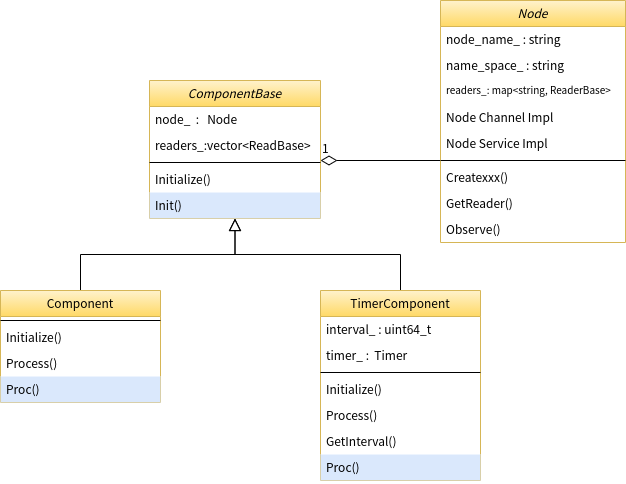

The diagram above was exported from draw.io. Its source (the exported page's mxGraphModel, read from the mxfile embedded in the PNG):
<mxGraphModel dx="1355" dy="774" grid="1" gridSize="10" guides="1" tooltips="1" connect="1" arrows="1" fold="1" page="1" pageScale="1" pageWidth="827" pageHeight="1169" math="0" shadow="0">
  <root>
    <mxCell id="WIyWlLk6GJQsqaUBKTNV-0" />
    <mxCell id="WIyWlLk6GJQsqaUBKTNV-1" parent="WIyWlLk6GJQsqaUBKTNV-0" />
    <mxCell id="zkfFHV4jXpPFQw0GAbJ--12" value="" style="endArrow=block;endSize=10;endFill=0;shadow=0;strokeWidth=1;rounded=0;edgeStyle=elbowEdgeStyle;elbow=vertical;" parent="WIyWlLk6GJQsqaUBKTNV-1" source="zkfFHV4jXpPFQw0GAbJ--6" target="zkfFHV4jXpPFQw0GAbJ--0" edge="1">
      <mxGeometry width="160" relative="1" as="geometry">
        <mxPoint x="200" y="203" as="sourcePoint" />
        <mxPoint x="200" y="203" as="targetPoint" />
      </mxGeometry>
    </mxCell>
    <mxCell id="zkfFHV4jXpPFQw0GAbJ--16" value="" style="endArrow=block;endSize=10;endFill=0;shadow=0;strokeWidth=1;rounded=0;edgeStyle=elbowEdgeStyle;elbow=vertical;" parent="WIyWlLk6GJQsqaUBKTNV-1" source="zkfFHV4jXpPFQw0GAbJ--13" target="zkfFHV4jXpPFQw0GAbJ--0" edge="1">
      <mxGeometry width="160" relative="1" as="geometry">
        <mxPoint x="210" y="373" as="sourcePoint" />
        <mxPoint x="310" y="271" as="targetPoint" />
      </mxGeometry>
    </mxCell>
    <mxCell id="zkfFHV4jXpPFQw0GAbJ--0" value="ComponentBase" style="swimlane;fontStyle=2;align=center;verticalAlign=top;childLayout=stackLayout;horizontal=1;startSize=26;horizontalStack=0;resizeParent=1;resizeLast=0;collapsible=1;marginBottom=0;rounded=0;shadow=0;strokeWidth=1;fillColor=#fff2cc;strokeColor=#d6b656;gradientColor=#ffd966;" parent="WIyWlLk6GJQsqaUBKTNV-1" vertex="1">
      <mxGeometry x="219" y="150" width="171" height="138" as="geometry">
        <mxRectangle x="230" y="140" width="160" height="26" as="alternateBounds" />
      </mxGeometry>
    </mxCell>
    <mxCell id="zkfFHV4jXpPFQw0GAbJ--2" value="node_  :   Node" style="text;align=left;verticalAlign=top;spacingLeft=4;spacingRight=4;overflow=hidden;rotatable=0;points=[[0,0.5],[1,0.5]];portConstraint=eastwest;rounded=0;shadow=0;html=0;" parent="zkfFHV4jXpPFQw0GAbJ--0" vertex="1">
      <mxGeometry y="26" width="171" height="26" as="geometry" />
    </mxCell>
    <mxCell id="i0XgacqGH-5SD39SMsRd-2" value="readers_:vector&lt;ReadBase&gt;" style="text;align=left;verticalAlign=top;spacingLeft=4;spacingRight=4;overflow=hidden;rotatable=0;points=[[0,0.5],[1,0.5]];portConstraint=eastwest;rounded=0;shadow=0;html=0;" parent="zkfFHV4jXpPFQw0GAbJ--0" vertex="1">
      <mxGeometry y="52" width="171" height="26" as="geometry" />
    </mxCell>
    <mxCell id="zkfFHV4jXpPFQw0GAbJ--4" value="" style="line;html=1;strokeWidth=1;align=left;verticalAlign=middle;spacingTop=-1;spacingLeft=3;spacingRight=3;rotatable=0;labelPosition=right;points=[];portConstraint=eastwest;" parent="zkfFHV4jXpPFQw0GAbJ--0" vertex="1">
      <mxGeometry y="78" width="171" height="8" as="geometry" />
    </mxCell>
    <mxCell id="zkfFHV4jXpPFQw0GAbJ--5" value="Initialize()" style="text;align=left;verticalAlign=top;spacingLeft=4;spacingRight=4;overflow=hidden;rotatable=0;points=[[0,0.5],[1,0.5]];portConstraint=eastwest;" parent="zkfFHV4jXpPFQw0GAbJ--0" vertex="1">
      <mxGeometry y="86" width="171" height="26" as="geometry" />
    </mxCell>
    <mxCell id="i0XgacqGH-5SD39SMsRd-3" value="Init()" style="text;align=left;verticalAlign=top;spacingLeft=4;spacingRight=4;overflow=hidden;rotatable=0;points=[[0,0.5],[1,0.5]];portConstraint=eastwest;fillColor=#dae8fc;" parent="zkfFHV4jXpPFQw0GAbJ--0" vertex="1">
      <mxGeometry y="112" width="171" height="26" as="geometry" />
    </mxCell>
    <mxCell id="zkfFHV4jXpPFQw0GAbJ--6" value="Component" style="swimlane;fontStyle=0;align=center;verticalAlign=top;childLayout=stackLayout;horizontal=1;startSize=26;horizontalStack=0;resizeParent=1;resizeLast=0;collapsible=1;marginBottom=0;rounded=0;shadow=0;strokeWidth=1;gradientColor=#ffd966;fillColor=#fff2cc;strokeColor=#d6b656;" parent="WIyWlLk6GJQsqaUBKTNV-1" vertex="1">
      <mxGeometry x="70" y="360" width="160" height="112" as="geometry">
        <mxRectangle x="130" y="380" width="160" height="26" as="alternateBounds" />
      </mxGeometry>
    </mxCell>
    <mxCell id="zkfFHV4jXpPFQw0GAbJ--9" value="" style="line;html=1;strokeWidth=1;align=left;verticalAlign=middle;spacingTop=-1;spacingLeft=3;spacingRight=3;rotatable=0;labelPosition=right;points=[];portConstraint=eastwest;" parent="zkfFHV4jXpPFQw0GAbJ--6" vertex="1">
      <mxGeometry y="26" width="160" height="8" as="geometry" />
    </mxCell>
    <mxCell id="zkfFHV4jXpPFQw0GAbJ--10" value="Initialize()" style="text;align=left;verticalAlign=top;spacingLeft=4;spacingRight=4;overflow=hidden;rotatable=0;points=[[0,0.5],[1,0.5]];portConstraint=eastwest;fontStyle=0" parent="zkfFHV4jXpPFQw0GAbJ--6" vertex="1">
      <mxGeometry y="34" width="160" height="26" as="geometry" />
    </mxCell>
    <mxCell id="zkfFHV4jXpPFQw0GAbJ--11" value="Process()" style="text;align=left;verticalAlign=top;spacingLeft=4;spacingRight=4;overflow=hidden;rotatable=0;points=[[0,0.5],[1,0.5]];portConstraint=eastwest;" parent="zkfFHV4jXpPFQw0GAbJ--6" vertex="1">
      <mxGeometry y="60" width="160" height="26" as="geometry" />
    </mxCell>
    <mxCell id="i0XgacqGH-5SD39SMsRd-5" value="Proc()" style="text;align=left;verticalAlign=top;spacingLeft=4;spacingRight=4;overflow=hidden;rotatable=0;points=[[0,0.5],[1,0.5]];portConstraint=eastwest;fillColor=#dae8fc;" parent="zkfFHV4jXpPFQw0GAbJ--6" vertex="1">
      <mxGeometry y="86" width="160" height="26" as="geometry" />
    </mxCell>
    <mxCell id="zkfFHV4jXpPFQw0GAbJ--13" value="TimerComponent" style="swimlane;fontStyle=0;align=center;verticalAlign=top;childLayout=stackLayout;horizontal=1;startSize=26;horizontalStack=0;resizeParent=1;resizeLast=0;collapsible=1;marginBottom=0;rounded=0;shadow=0;strokeWidth=1;gradientColor=#ffd966;fillColor=#fff2cc;strokeColor=#d6b656;" parent="WIyWlLk6GJQsqaUBKTNV-1" vertex="1">
      <mxGeometry x="390" y="360" width="160" height="190" as="geometry">
        <mxRectangle x="340" y="380" width="170" height="26" as="alternateBounds" />
      </mxGeometry>
    </mxCell>
    <mxCell id="i0XgacqGH-5SD39SMsRd-10" value="interval_ : uint64_t" style="text;align=left;verticalAlign=top;spacingLeft=4;spacingRight=4;overflow=hidden;rotatable=0;points=[[0,0.5],[1,0.5]];portConstraint=eastwest;rounded=0;shadow=0;html=0;" parent="zkfFHV4jXpPFQw0GAbJ--13" vertex="1">
      <mxGeometry y="26" width="160" height="26" as="geometry" />
    </mxCell>
    <mxCell id="i0XgacqGH-5SD39SMsRd-11" value="timer_ :  Timer" style="text;align=left;verticalAlign=top;spacingLeft=4;spacingRight=4;overflow=hidden;rotatable=0;points=[[0,0.5],[1,0.5]];portConstraint=eastwest;rounded=0;shadow=0;html=0;" parent="zkfFHV4jXpPFQw0GAbJ--13" vertex="1">
      <mxGeometry y="52" width="160" height="26" as="geometry" />
    </mxCell>
    <mxCell id="zkfFHV4jXpPFQw0GAbJ--15" value="" style="line;html=1;strokeWidth=1;align=left;verticalAlign=middle;spacingTop=-1;spacingLeft=3;spacingRight=3;rotatable=0;labelPosition=right;points=[];portConstraint=eastwest;" parent="zkfFHV4jXpPFQw0GAbJ--13" vertex="1">
      <mxGeometry y="78" width="160" height="8" as="geometry" />
    </mxCell>
    <mxCell id="i0XgacqGH-5SD39SMsRd-6" value="Initialize()" style="text;align=left;verticalAlign=top;spacingLeft=4;spacingRight=4;overflow=hidden;rotatable=0;points=[[0,0.5],[1,0.5]];portConstraint=eastwest;fontStyle=0" parent="zkfFHV4jXpPFQw0GAbJ--13" vertex="1">
      <mxGeometry y="86" width="160" height="26" as="geometry" />
    </mxCell>
    <mxCell id="i0XgacqGH-5SD39SMsRd-8" value="Process()" style="text;align=left;verticalAlign=top;spacingLeft=4;spacingRight=4;overflow=hidden;rotatable=0;points=[[0,0.5],[1,0.5]];portConstraint=eastwest;" parent="zkfFHV4jXpPFQw0GAbJ--13" vertex="1">
      <mxGeometry y="112" width="160" height="26" as="geometry" />
    </mxCell>
    <mxCell id="i0XgacqGH-5SD39SMsRd-7" value="GetInterval()" style="text;align=left;verticalAlign=top;spacingLeft=4;spacingRight=4;overflow=hidden;rotatable=0;points=[[0,0.5],[1,0.5]];portConstraint=eastwest;" parent="zkfFHV4jXpPFQw0GAbJ--13" vertex="1">
      <mxGeometry y="138" width="160" height="26" as="geometry" />
    </mxCell>
    <mxCell id="i0XgacqGH-5SD39SMsRd-9" value="Proc()" style="text;align=left;verticalAlign=top;spacingLeft=4;spacingRight=4;overflow=hidden;rotatable=0;points=[[0,0.5],[1,0.5]];portConstraint=eastwest;fillColor=#dae8fc;" parent="zkfFHV4jXpPFQw0GAbJ--13" vertex="1">
      <mxGeometry y="164" width="160" height="26" as="geometry" />
    </mxCell>
    <mxCell id="i0XgacqGH-5SD39SMsRd-16" value="1" style="endArrow=none;html=1;endSize=12;startArrow=diamondThin;startSize=14;startFill=0;edgeStyle=orthogonalEdgeStyle;align=left;verticalAlign=bottom;endFill=0;" parent="WIyWlLk6GJQsqaUBKTNV-1" target="i0XgacqGH-5SD39SMsRd-20" edge="1">
      <mxGeometry x="-1" y="3" relative="1" as="geometry">
        <mxPoint x="390" y="230" as="sourcePoint" />
        <mxPoint x="550" y="230" as="targetPoint" />
      </mxGeometry>
    </mxCell>
    <mxCell id="i0XgacqGH-5SD39SMsRd-17" value="Node" style="swimlane;fontStyle=2;align=center;verticalAlign=top;childLayout=stackLayout;horizontal=1;startSize=26;horizontalStack=0;resizeParent=1;resizeLast=0;collapsible=1;marginBottom=0;rounded=0;shadow=0;strokeWidth=1;fillColor=#fff2cc;strokeColor=#d6b656;gradientColor=#ffd966;" parent="WIyWlLk6GJQsqaUBKTNV-1" vertex="1">
      <mxGeometry x="510" y="70" width="185" height="242" as="geometry">
        <mxRectangle x="230" y="140" width="160" height="26" as="alternateBounds" />
      </mxGeometry>
    </mxCell>
    <mxCell id="i0XgacqGH-5SD39SMsRd-18" value="node_name_ : string" style="text;align=left;verticalAlign=top;spacingLeft=4;spacingRight=4;overflow=hidden;rotatable=0;points=[[0,0.5],[1,0.5]];portConstraint=eastwest;rounded=0;shadow=0;html=0;" parent="i0XgacqGH-5SD39SMsRd-17" vertex="1">
      <mxGeometry y="26" width="185" height="26" as="geometry" />
    </mxCell>
    <mxCell id="i0XgacqGH-5SD39SMsRd-23" value="name_space_ : string" style="text;align=left;verticalAlign=top;spacingLeft=4;spacingRight=4;overflow=hidden;rotatable=0;points=[[0,0.5],[1,0.5]];portConstraint=eastwest;rounded=0;shadow=0;html=0;" parent="i0XgacqGH-5SD39SMsRd-17" vertex="1">
      <mxGeometry y="52" width="185" height="26" as="geometry" />
    </mxCell>
    <mxCell id="i0XgacqGH-5SD39SMsRd-19" value="readers_: map&lt;string, ReaderBase&gt;" style="text;align=left;verticalAlign=top;spacingLeft=4;spacingRight=4;overflow=hidden;rotatable=0;points=[[0,0.5],[1,0.5]];portConstraint=eastwest;rounded=0;shadow=0;html=0;fontSize=10;" parent="i0XgacqGH-5SD39SMsRd-17" vertex="1">
      <mxGeometry y="78" width="185" height="26" as="geometry" />
    </mxCell>
    <mxCell id="sdemG8xnQKxDQC2mrZwn-1" value="Node Channel Impl" style="text;align=left;verticalAlign=top;spacingLeft=4;spacingRight=4;overflow=hidden;rotatable=0;points=[[0,0.5],[1,0.5]];portConstraint=eastwest;rounded=0;shadow=0;html=0;" vertex="1" parent="i0XgacqGH-5SD39SMsRd-17">
      <mxGeometry y="104" width="185" height="26" as="geometry" />
    </mxCell>
    <mxCell id="sdemG8xnQKxDQC2mrZwn-2" value="Node Service Impl" style="text;align=left;verticalAlign=top;spacingLeft=4;spacingRight=4;overflow=hidden;rotatable=0;points=[[0,0.5],[1,0.5]];portConstraint=eastwest;rounded=0;shadow=0;html=0;" vertex="1" parent="i0XgacqGH-5SD39SMsRd-17">
      <mxGeometry y="130" width="185" height="26" as="geometry" />
    </mxCell>
    <mxCell id="i0XgacqGH-5SD39SMsRd-20" value="" style="line;html=1;strokeWidth=1;align=left;verticalAlign=middle;spacingTop=-1;spacingLeft=3;spacingRight=3;rotatable=0;labelPosition=right;points=[];portConstraint=eastwest;" parent="i0XgacqGH-5SD39SMsRd-17" vertex="1">
      <mxGeometry y="156" width="185" height="8" as="geometry" />
    </mxCell>
    <mxCell id="i0XgacqGH-5SD39SMsRd-21" value="Createxxx()" style="text;align=left;verticalAlign=top;spacingLeft=4;spacingRight=4;overflow=hidden;rotatable=0;points=[[0,0.5],[1,0.5]];portConstraint=eastwest;" parent="i0XgacqGH-5SD39SMsRd-17" vertex="1">
      <mxGeometry y="164" width="185" height="26" as="geometry" />
    </mxCell>
    <mxCell id="i0XgacqGH-5SD39SMsRd-25" value="GetReader()" style="text;align=left;verticalAlign=top;spacingLeft=4;spacingRight=4;overflow=hidden;rotatable=0;points=[[0,0.5],[1,0.5]];portConstraint=eastwest;" parent="i0XgacqGH-5SD39SMsRd-17" vertex="1">
      <mxGeometry y="190" width="185" height="26" as="geometry" />
    </mxCell>
    <mxCell id="i0XgacqGH-5SD39SMsRd-24" value="Observe()" style="text;align=left;verticalAlign=top;spacingLeft=4;spacingRight=4;overflow=hidden;rotatable=0;points=[[0,0.5],[1,0.5]];portConstraint=eastwest;" parent="i0XgacqGH-5SD39SMsRd-17" vertex="1">
      <mxGeometry y="216" width="185" height="26" as="geometry" />
    </mxCell>
  </root>
</mxGraphModel>